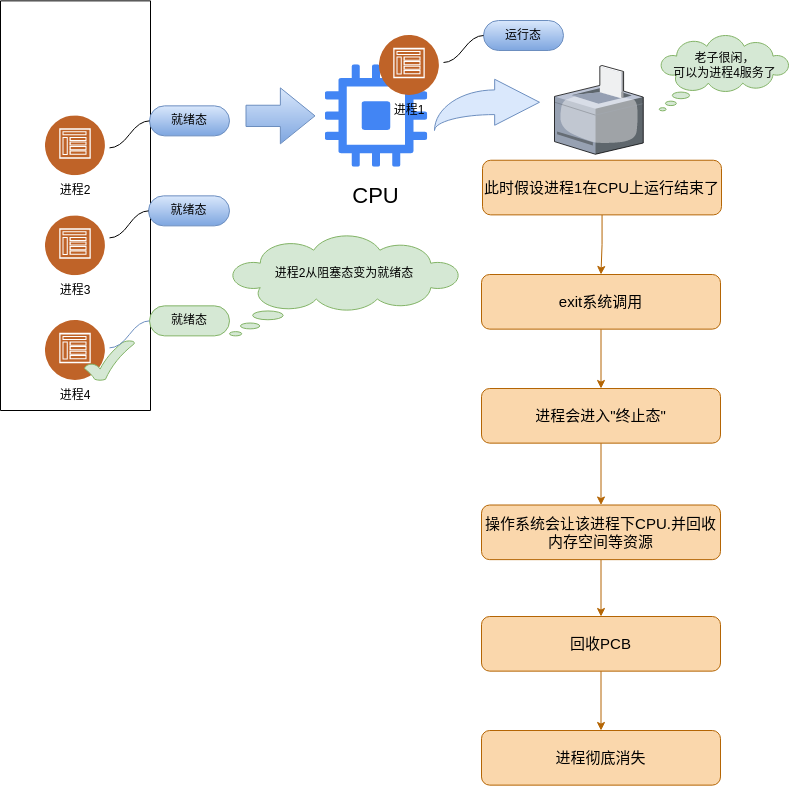

The diagram above was exported from draw.io. Its source (the exported page's mxGraphModel, read from the mxfile embedded in the PNG):
<mxGraphModel dx="2485" dy="1362" grid="1" gridSize="10" guides="1" tooltips="1" connect="1" arrows="1" fold="1" page="1" pageScale="1" pageWidth="827" pageHeight="1169" math="0" shadow="0">
  <root>
    <mxCell id="0" />
    <mxCell id="1" parent="0" />
    <mxCell id="Mz6uYQYDn4IBC4jCOL5A-1" value="" style="verticalLabelPosition=bottom;sketch=0;aspect=fixed;html=1;verticalAlign=top;strokeColor=none;align=center;outlineConnect=0;shape=mxgraph.citrix.printer;" vertex="1" parent="1">
      <mxGeometry x="590" y="145" width="88.75" height="88.75" as="geometry" />
    </mxCell>
    <mxCell id="Mz6uYQYDn4IBC4jCOL5A-2" value="" style="whiteSpace=wrap;html=1;shape=mxgraph.basic.cloud_callout;fillColor=#d5e8d4;strokeColor=#82b366;" vertex="1" parent="1">
      <mxGeometry x="694.75" y="115" width="130" height="75.37" as="geometry" />
    </mxCell>
    <mxCell id="Mz6uYQYDn4IBC4jCOL5A-3" value="老子很闲，&lt;br&gt;可以为进程4服务了" style="text;html=1;align=center;verticalAlign=middle;resizable=0;points=[];autosize=1;strokeColor=none;fillColor=none;" vertex="1" parent="1">
      <mxGeometry x="694.75" y="125" width="130" height="40" as="geometry" />
    </mxCell>
    <mxCell id="Mz6uYQYDn4IBC4jCOL5A-4" value="" style="group" vertex="1" connectable="0" parent="1">
      <mxGeometry x="81" y="185.37" width="60" height="100" as="geometry" />
    </mxCell>
    <mxCell id="Mz6uYQYDn4IBC4jCOL5A-5" value="" style="group" vertex="1" connectable="0" parent="Mz6uYQYDn4IBC4jCOL5A-4">
      <mxGeometry width="60" height="100" as="geometry" />
    </mxCell>
    <mxCell id="Mz6uYQYDn4IBC4jCOL5A-6" value="进程2" style="text;html=1;strokeColor=none;fillColor=none;align=center;verticalAlign=middle;whiteSpace=wrap;rounded=0;shadow=1;" vertex="1" parent="Mz6uYQYDn4IBC4jCOL5A-5">
      <mxGeometry y="70" width="60" height="30" as="geometry" />
    </mxCell>
    <mxCell id="Mz6uYQYDn4IBC4jCOL5A-7" value="" style="image;aspect=fixed;perimeter=ellipsePerimeter;html=1;align=center;shadow=1;dashed=0;fontColor=#4277BB;labelBackgroundColor=default;fontSize=12;spacingTop=3;image=img/lib/ibm/social/communities.svg;" vertex="1" parent="Mz6uYQYDn4IBC4jCOL5A-4">
      <mxGeometry y="10" width="60" height="60" as="geometry" />
    </mxCell>
    <mxCell id="Mz6uYQYDn4IBC4jCOL5A-8" value="" style="group" vertex="1" connectable="0" parent="1">
      <mxGeometry x="81" y="295.37" width="60" height="90" as="geometry" />
    </mxCell>
    <mxCell id="Mz6uYQYDn4IBC4jCOL5A-9" value="" style="group" vertex="1" connectable="0" parent="Mz6uYQYDn4IBC4jCOL5A-8">
      <mxGeometry width="60" height="90" as="geometry" />
    </mxCell>
    <mxCell id="Mz6uYQYDn4IBC4jCOL5A-10" value="进程3" style="text;html=1;strokeColor=none;fillColor=none;align=center;verticalAlign=middle;whiteSpace=wrap;rounded=0;shadow=1;" vertex="1" parent="Mz6uYQYDn4IBC4jCOL5A-9">
      <mxGeometry y="60" width="60" height="30" as="geometry" />
    </mxCell>
    <mxCell id="Mz6uYQYDn4IBC4jCOL5A-11" value="" style="image;aspect=fixed;perimeter=ellipsePerimeter;html=1;align=center;shadow=1;dashed=0;fontColor=#4277BB;labelBackgroundColor=default;fontSize=12;spacingTop=3;image=img/lib/ibm/social/communities.svg;" vertex="1" parent="Mz6uYQYDn4IBC4jCOL5A-8">
      <mxGeometry width="60" height="60" as="geometry" />
    </mxCell>
    <mxCell id="Mz6uYQYDn4IBC4jCOL5A-12" value="" style="swimlane;startSize=0;" vertex="1" parent="1">
      <mxGeometry x="36" y="80.37" width="150" height="409.63" as="geometry" />
    </mxCell>
    <mxCell id="Mz6uYQYDn4IBC4jCOL5A-13" value="" style="group" vertex="1" connectable="0" parent="Mz6uYQYDn4IBC4jCOL5A-12">
      <mxGeometry x="45" y="319.63" width="60" height="90" as="geometry" />
    </mxCell>
    <mxCell id="Mz6uYQYDn4IBC4jCOL5A-14" value="" style="group" vertex="1" connectable="0" parent="Mz6uYQYDn4IBC4jCOL5A-13">
      <mxGeometry width="60" height="90" as="geometry" />
    </mxCell>
    <mxCell id="Mz6uYQYDn4IBC4jCOL5A-15" value="进程4" style="text;html=1;strokeColor=none;fillColor=none;align=center;verticalAlign=middle;whiteSpace=wrap;rounded=0;shadow=1;" vertex="1" parent="Mz6uYQYDn4IBC4jCOL5A-14">
      <mxGeometry y="60" width="60" height="30" as="geometry" />
    </mxCell>
    <mxCell id="Mz6uYQYDn4IBC4jCOL5A-16" value="" style="image;aspect=fixed;perimeter=ellipsePerimeter;html=1;align=center;shadow=1;dashed=0;fontColor=#4277BB;labelBackgroundColor=default;fontSize=12;spacingTop=3;image=img/lib/ibm/social/communities.svg;" vertex="1" parent="Mz6uYQYDn4IBC4jCOL5A-13">
      <mxGeometry width="60" height="60" as="geometry" />
    </mxCell>
    <mxCell id="Mz6uYQYDn4IBC4jCOL5A-38" value="" style="verticalLabelPosition=bottom;verticalAlign=top;html=1;shape=mxgraph.basic.tick;fillColor=#d5e8d4;strokeColor=#82b366;" vertex="1" parent="Mz6uYQYDn4IBC4jCOL5A-12">
      <mxGeometry x="84" y="339.63" width="50" height="40" as="geometry" />
    </mxCell>
    <mxCell id="Mz6uYQYDn4IBC4jCOL5A-18" value="" style="group" vertex="1" connectable="0" parent="1">
      <mxGeometry x="351" y="144.37" width="131" height="150" as="geometry" />
    </mxCell>
    <mxCell id="Mz6uYQYDn4IBC4jCOL5A-19" value="" style="editableCssRules=.*;html=1;shape=image;verticalLabelPosition=bottom;labelBackgroundColor=#ffffff;verticalAlign=top;aspect=fixed;imageAspect=0;image=data:image/svg+xml,(base64 omitted: 1732 chars);" vertex="1" parent="Mz6uYQYDn4IBC4jCOL5A-18">
      <mxGeometry x="9.75" width="102.5" height="102.5" as="geometry" />
    </mxCell>
    <mxCell id="Mz6uYQYDn4IBC4jCOL5A-20" value="&lt;font style=&quot;font-size: 22px;&quot;&gt;CPU&lt;/font&gt;" style="text;html=1;strokeColor=none;fillColor=none;align=center;verticalAlign=middle;whiteSpace=wrap;rounded=0;" vertex="1" parent="Mz6uYQYDn4IBC4jCOL5A-18">
      <mxGeometry x="16.365853658536587" y="112.5" width="89.26829268292683" height="37.5" as="geometry" />
    </mxCell>
    <mxCell id="Mz6uYQYDn4IBC4jCOL5A-21" value="" style="whiteSpace=wrap;html=1;shape=mxgraph.basic.cloud_callout;flipH=0;fillColor=#d5e8d4;strokeColor=#82b366;" vertex="1" parent="1">
      <mxGeometry x="265" y="315.37" width="230" height="100" as="geometry" />
    </mxCell>
    <mxCell id="Mz6uYQYDn4IBC4jCOL5A-22" value="进程2从阻塞态变为就绪态" style="text;html=1;strokeColor=none;fillColor=none;align=center;verticalAlign=middle;whiteSpace=wrap;rounded=0;flipH=0;" vertex="1" parent="1">
      <mxGeometry x="298" y="323.37" width="164" height="60" as="geometry" />
    </mxCell>
    <mxCell id="Mz6uYQYDn4IBC4jCOL5A-23" value="就绪态" style="whiteSpace=wrap;html=1;rounded=1;arcSize=50;align=center;verticalAlign=middle;strokeWidth=1;autosize=1;spacing=4;treeFolding=1;treeMoving=1;newEdgeStyle={&quot;edgeStyle&quot;:&quot;entityRelationEdgeStyle&quot;,&quot;startArrow&quot;:&quot;none&quot;,&quot;endArrow&quot;:&quot;none&quot;,&quot;segment&quot;:10,&quot;curved&quot;:1,&quot;sourcePerimeterSpacing&quot;:0,&quot;targetPerimeterSpacing&quot;:0};fillColor=#dae8fc;strokeColor=#6c8ebf;gradientColor=#7ea6e0;" vertex="1" parent="1">
      <mxGeometry x="185" y="185.37" width="80" height="30" as="geometry" />
    </mxCell>
    <mxCell id="Mz6uYQYDn4IBC4jCOL5A-24" value="" style="edgeStyle=entityRelationEdgeStyle;startArrow=none;endArrow=none;segment=10;curved=1;sourcePerimeterSpacing=0;targetPerimeterSpacing=0;rounded=0;" edge="1" parent="1" target="Mz6uYQYDn4IBC4jCOL5A-23">
      <mxGeometry relative="1" as="geometry">
        <mxPoint x="145" y="227.37" as="sourcePoint" />
      </mxGeometry>
    </mxCell>
    <mxCell id="Mz6uYQYDn4IBC4jCOL5A-25" value="就绪态" style="whiteSpace=wrap;html=1;rounded=1;arcSize=50;align=center;verticalAlign=middle;strokeWidth=1;autosize=1;spacing=4;treeFolding=1;treeMoving=1;newEdgeStyle={&quot;edgeStyle&quot;:&quot;entityRelationEdgeStyle&quot;,&quot;startArrow&quot;:&quot;none&quot;,&quot;endArrow&quot;:&quot;none&quot;,&quot;segment&quot;:10,&quot;curved&quot;:1,&quot;sourcePerimeterSpacing&quot;:0,&quot;targetPerimeterSpacing&quot;:0};fillColor=#dae8fc;strokeColor=#6c8ebf;gradientColor=#7ea6e0;" vertex="1" parent="1">
      <mxGeometry x="184" y="275.37" width="81" height="30" as="geometry" />
    </mxCell>
    <mxCell id="Mz6uYQYDn4IBC4jCOL5A-26" value="" style="edgeStyle=entityRelationEdgeStyle;startArrow=none;endArrow=none;segment=10;curved=1;sourcePerimeterSpacing=0;targetPerimeterSpacing=0;rounded=0;" edge="1" parent="1" target="Mz6uYQYDn4IBC4jCOL5A-25">
      <mxGeometry relative="1" as="geometry">
        <mxPoint x="145" y="317.37" as="sourcePoint" />
      </mxGeometry>
    </mxCell>
    <mxCell id="Mz6uYQYDn4IBC4jCOL5A-27" value="" style="shape=flexArrow;endArrow=classic;html=1;rounded=0;endWidth=33.75;endSize=11.2125;width=21.25;fillColor=#dae8fc;strokeColor=#6c8ebf;gradientColor=#7ea6e0;" edge="1" parent="1">
      <mxGeometry width="50" height="50" relative="1" as="geometry">
        <mxPoint x="281" y="195.37" as="sourcePoint" />
        <mxPoint x="351" y="195.37" as="targetPoint" />
      </mxGeometry>
    </mxCell>
    <mxCell id="Mz6uYQYDn4IBC4jCOL5A-29" value="就绪态" style="whiteSpace=wrap;html=1;rounded=1;arcSize=50;align=center;verticalAlign=middle;strokeWidth=1;autosize=1;spacing=4;treeFolding=1;treeMoving=1;newEdgeStyle={&quot;edgeStyle&quot;:&quot;entityRelationEdgeStyle&quot;,&quot;startArrow&quot;:&quot;none&quot;,&quot;endArrow&quot;:&quot;none&quot;,&quot;segment&quot;:10,&quot;curved&quot;:1,&quot;sourcePerimeterSpacing&quot;:0,&quot;targetPerimeterSpacing&quot;:0};fillColor=#d5e8d4;strokeColor=#82b366;" vertex="1" parent="1">
      <mxGeometry x="185" y="385.37" width="80" height="30" as="geometry" />
    </mxCell>
    <mxCell id="Mz6uYQYDn4IBC4jCOL5A-30" value="" style="edgeStyle=entityRelationEdgeStyle;startArrow=none;endArrow=none;segment=10;curved=1;sourcePerimeterSpacing=0;targetPerimeterSpacing=0;rounded=0;fillColor=#dae8fc;gradientColor=#7ea6e0;strokeColor=#6c8ebf;" edge="1" parent="1" target="Mz6uYQYDn4IBC4jCOL5A-29">
      <mxGeometry relative="1" as="geometry">
        <mxPoint x="145" y="427.37" as="sourcePoint" />
      </mxGeometry>
    </mxCell>
    <mxCell id="Mz6uYQYDn4IBC4jCOL5A-32" value="" style="image;aspect=fixed;perimeter=ellipsePerimeter;html=1;align=center;shadow=1;dashed=0;fontColor=#4277BB;labelBackgroundColor=default;fontSize=12;spacingTop=3;image=img/lib/ibm/social/communities.svg;" vertex="1" parent="1">
      <mxGeometry x="415" y="115" width="60" height="60" as="geometry" />
    </mxCell>
    <mxCell id="Mz6uYQYDn4IBC4jCOL5A-33" value="运行态" style="whiteSpace=wrap;html=1;rounded=1;arcSize=50;align=center;verticalAlign=middle;strokeWidth=1;autosize=1;spacing=4;treeFolding=1;treeMoving=1;newEdgeStyle={&quot;edgeStyle&quot;:&quot;entityRelationEdgeStyle&quot;,&quot;startArrow&quot;:&quot;none&quot;,&quot;endArrow&quot;:&quot;none&quot;,&quot;segment&quot;:10,&quot;curved&quot;:1,&quot;sourcePerimeterSpacing&quot;:0,&quot;targetPerimeterSpacing&quot;:0};fillColor=#dae8fc;strokeColor=#6c8ebf;gradientColor=#7ea6e0;" vertex="1" parent="1">
      <mxGeometry x="519" y="100" width="80" height="30" as="geometry" />
    </mxCell>
    <mxCell id="Mz6uYQYDn4IBC4jCOL5A-34" value="" style="edgeStyle=entityRelationEdgeStyle;startArrow=none;endArrow=none;segment=10;curved=1;sourcePerimeterSpacing=0;targetPerimeterSpacing=0;rounded=0;" edge="1" parent="1" target="Mz6uYQYDn4IBC4jCOL5A-33">
      <mxGeometry relative="1" as="geometry">
        <mxPoint x="479" y="142" as="sourcePoint" />
      </mxGeometry>
    </mxCell>
    <mxCell id="Mz6uYQYDn4IBC4jCOL5A-35" value="进程1" style="text;html=1;strokeColor=none;fillColor=none;align=center;verticalAlign=middle;whiteSpace=wrap;rounded=0;shadow=1;" vertex="1" parent="1">
      <mxGeometry x="415" y="175" width="60" height="30" as="geometry" />
    </mxCell>
    <mxCell id="Mz6uYQYDn4IBC4jCOL5A-39" value="" style="html=1;shadow=0;dashed=0;align=center;verticalAlign=middle;shape=mxgraph.arrows2.jumpInArrow;dy=12.33;dx=44.83;arrowHead=46;fillColor=#dae8fc;strokeColor=#6c8ebf;" vertex="1" parent="1">
      <mxGeometry x="470" y="158.75" width="105" height="51.25" as="geometry" />
    </mxCell>
    <mxCell id="Mz6uYQYDn4IBC4jCOL5A-49" value="" style="edgeStyle=orthogonalEdgeStyle;rounded=0;orthogonalLoop=1;jettySize=auto;html=1;fillColor=#fad7ac;strokeColor=#b46504;" edge="1" parent="1" source="Mz6uYQYDn4IBC4jCOL5A-40" target="Mz6uYQYDn4IBC4jCOL5A-41">
      <mxGeometry relative="1" as="geometry" />
    </mxCell>
    <mxCell id="Mz6uYQYDn4IBC4jCOL5A-40" value="&lt;font style=&quot;font-size: 15px;&quot;&gt;此时假设进程1在CPU上运行结束了&lt;/font&gt;" style="rounded=1;whiteSpace=wrap;html=1;fillColor=#fad7ac;strokeColor=#b46504;fontSize=15;" vertex="1" parent="1">
      <mxGeometry x="518" y="239.74" width="239" height="54.63" as="geometry" />
    </mxCell>
    <mxCell id="Mz6uYQYDn4IBC4jCOL5A-50" value="" style="edgeStyle=orthogonalEdgeStyle;rounded=0;orthogonalLoop=1;jettySize=auto;html=1;fillColor=#fad7ac;strokeColor=#b46504;" edge="1" parent="1" source="Mz6uYQYDn4IBC4jCOL5A-41" target="Mz6uYQYDn4IBC4jCOL5A-43">
      <mxGeometry relative="1" as="geometry" />
    </mxCell>
    <mxCell id="Mz6uYQYDn4IBC4jCOL5A-41" value="&lt;font style=&quot;font-size: 15px;&quot;&gt;exit系统调用&lt;/font&gt;" style="rounded=1;whiteSpace=wrap;html=1;fillColor=#fad7ac;strokeColor=#b46504;fontSize=15;" vertex="1" parent="1">
      <mxGeometry x="517" y="354" width="239" height="54.63" as="geometry" />
    </mxCell>
    <mxCell id="Mz6uYQYDn4IBC4jCOL5A-51" value="" style="edgeStyle=orthogonalEdgeStyle;rounded=0;orthogonalLoop=1;jettySize=auto;html=1;fillColor=#fad7ac;strokeColor=#b46504;" edge="1" parent="1" source="Mz6uYQYDn4IBC4jCOL5A-43" target="Mz6uYQYDn4IBC4jCOL5A-45">
      <mxGeometry relative="1" as="geometry" />
    </mxCell>
    <mxCell id="Mz6uYQYDn4IBC4jCOL5A-43" value="进程会进入&quot;终止态&quot;" style="rounded=1;whiteSpace=wrap;html=1;fillColor=#fad7ac;strokeColor=#b46504;fontSize=15;" vertex="1" parent="1">
      <mxGeometry x="517" y="468" width="239" height="54.63" as="geometry" />
    </mxCell>
    <mxCell id="Mz6uYQYDn4IBC4jCOL5A-52" value="" style="edgeStyle=orthogonalEdgeStyle;rounded=0;orthogonalLoop=1;jettySize=auto;html=1;fillColor=#fad7ac;strokeColor=#b46504;" edge="1" parent="1" source="Mz6uYQYDn4IBC4jCOL5A-45" target="Mz6uYQYDn4IBC4jCOL5A-47">
      <mxGeometry relative="1" as="geometry" />
    </mxCell>
    <mxCell id="Mz6uYQYDn4IBC4jCOL5A-45" value="操作系统会让该进程下CPU.并回收内存空间等资源" style="rounded=1;whiteSpace=wrap;html=1;fillColor=#fad7ac;strokeColor=#b46504;fontSize=15;" vertex="1" parent="1">
      <mxGeometry x="517" y="584.5" width="239" height="54.63" as="geometry" />
    </mxCell>
    <mxCell id="Mz6uYQYDn4IBC4jCOL5A-53" style="edgeStyle=orthogonalEdgeStyle;rounded=0;orthogonalLoop=1;jettySize=auto;html=1;fillColor=#fad7ac;strokeColor=#b46504;" edge="1" parent="1" source="Mz6uYQYDn4IBC4jCOL5A-47" target="Mz6uYQYDn4IBC4jCOL5A-48">
      <mxGeometry relative="1" as="geometry" />
    </mxCell>
    <mxCell id="Mz6uYQYDn4IBC4jCOL5A-47" value="回收PCB" style="rounded=1;whiteSpace=wrap;html=1;fillColor=#fad7ac;strokeColor=#b46504;fontSize=15;" vertex="1" parent="1">
      <mxGeometry x="517" y="696" width="239" height="54.63" as="geometry" />
    </mxCell>
    <mxCell id="Mz6uYQYDn4IBC4jCOL5A-48" value="进程彻底消失" style="rounded=1;whiteSpace=wrap;html=1;fillColor=#fad7ac;strokeColor=#b46504;fontSize=15;" vertex="1" parent="1">
      <mxGeometry x="517" y="810" width="239" height="54.63" as="geometry" />
    </mxCell>
  </root>
</mxGraphModel>